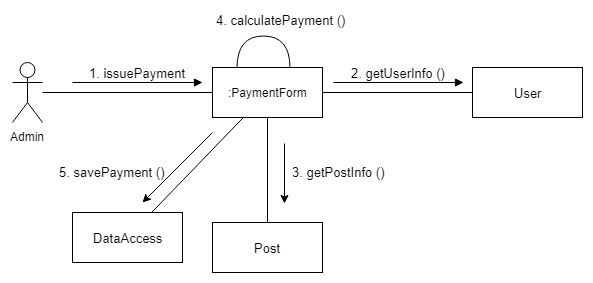

The diagram above was exported from draw.io. Its source (the exported page's mxGraphModel, read from the mxfile embedded in the PNG):
<mxGraphModel dx="782" dy="435" grid="1" gridSize="10" guides="1" tooltips="1" connect="1" arrows="1" fold="1" page="1" pageScale="1" pageWidth="827" pageHeight="1169" math="0" shadow="0">
  <root>
    <mxCell id="0" />
    <mxCell id="1" parent="0" />
    <mxCell id="Q0-LUHu1QHgkO29SUnOa-1" value="Admin" style="shape=umlActor;verticalLabelPosition=bottom;labelBackgroundColor=#ffffff;verticalAlign=top;html=1;" vertex="1" parent="1">
      <mxGeometry x="90" y="80" width="30" height="60" as="geometry" />
    </mxCell>
    <mxCell id="Q0-LUHu1QHgkO29SUnOa-8" value=":PaymentForm" style="html=1;" vertex="1" parent="1">
      <mxGeometry x="290" y="85" width="110" height="50" as="geometry" />
    </mxCell>
    <mxCell id="Q0-LUHu1QHgkO29SUnOa-9" value="&lt;font style=&quot;font-size: 13px&quot;&gt;User&lt;/font&gt;" style="html=1;" vertex="1" parent="1">
      <mxGeometry x="550" y="85" width="110" height="50" as="geometry" />
    </mxCell>
    <mxCell id="Q0-LUHu1QHgkO29SUnOa-10" value="&lt;font style=&quot;font-size: 13px&quot;&gt;Post&lt;/font&gt;" style="html=1;" vertex="1" parent="1">
      <mxGeometry x="290" y="240" width="110" height="50" as="geometry" />
    </mxCell>
    <mxCell id="Q0-LUHu1QHgkO29SUnOa-12" value="" style="line;strokeWidth=1;fillColor=none;align=left;verticalAlign=middle;spacingTop=-1;spacingLeft=3;spacingRight=3;rotatable=0;labelPosition=right;points=[];portConstraint=eastwest;fontSize=12;" vertex="1" parent="1">
      <mxGeometry x="120" y="106" width="170" height="8" as="geometry" />
    </mxCell>
    <mxCell id="Q0-LUHu1QHgkO29SUnOa-13" value="&lt;font style=&quot;font-size: 13px&quot;&gt;1. issuePayment&lt;/font&gt;" style="html=1;verticalAlign=bottom;endArrow=block;" edge="1" parent="1">
      <mxGeometry width="80" relative="1" as="geometry">
        <mxPoint x="150" y="100" as="sourcePoint" />
        <mxPoint x="280" y="100" as="targetPoint" />
      </mxGeometry>
    </mxCell>
    <mxCell id="Q0-LUHu1QHgkO29SUnOa-14" value="" style="line;strokeWidth=1;fillColor=none;align=left;verticalAlign=middle;spacingTop=-1;spacingLeft=3;spacingRight=3;rotatable=0;labelPosition=right;points=[];portConstraint=eastwest;" vertex="1" parent="1">
      <mxGeometry x="400" y="106" width="150" height="8" as="geometry" />
    </mxCell>
    <mxCell id="Q0-LUHu1QHgkO29SUnOa-15" value="&lt;font style=&quot;font-size: 13px&quot;&gt;2. getUserInfo ()&lt;/font&gt;" style="html=1;verticalAlign=bottom;endArrow=block;" edge="1" parent="1">
      <mxGeometry width="80" relative="1" as="geometry">
        <mxPoint x="411" y="100" as="sourcePoint" />
        <mxPoint x="541" y="100" as="targetPoint" />
      </mxGeometry>
    </mxCell>
    <mxCell id="Q0-LUHu1QHgkO29SUnOa-16" value="" style="shape=requiredInterface;html=1;verticalLabelPosition=bottom;rotation=-90;" vertex="1" parent="1">
      <mxGeometry x="325" y="43" width="32" height="53" as="geometry" />
    </mxCell>
    <mxCell id="Q0-LUHu1QHgkO29SUnOa-24" value="" style="endArrow=none;html=1;entryX=0.5;entryY=1;entryDx=0;entryDy=0;" edge="1" parent="1" source="Q0-LUHu1QHgkO29SUnOa-10" target="Q0-LUHu1QHgkO29SUnOa-8">
      <mxGeometry width="50" height="50" relative="1" as="geometry">
        <mxPoint x="80" y="360" as="sourcePoint" />
        <mxPoint x="130" y="310" as="targetPoint" />
      </mxGeometry>
    </mxCell>
    <mxCell id="Q0-LUHu1QHgkO29SUnOa-25" value="" style="endArrow=classic;html=1;" edge="1" parent="1">
      <mxGeometry width="50" height="50" relative="1" as="geometry">
        <mxPoint x="362" y="161" as="sourcePoint" />
        <mxPoint x="362" y="221" as="targetPoint" />
      </mxGeometry>
    </mxCell>
    <mxCell id="Q0-LUHu1QHgkO29SUnOa-26" value="&lt;font style=&quot;font-size: 13px&quot;&gt;3. getPostInfo ()&lt;/font&gt;" style="text;html=1;resizable=0;points=[];autosize=1;align=left;verticalAlign=top;spacingTop=-4;" vertex="1" parent="1">
      <mxGeometry x="368" y="180" width="110" height="20" as="geometry" />
    </mxCell>
    <mxCell id="Q0-LUHu1QHgkO29SUnOa-29" value="&lt;font style=&quot;font-size: 13px&quot;&gt;DataAccess&lt;/font&gt;" style="html=1;" vertex="1" parent="1">
      <mxGeometry x="150" y="230" width="110" height="50" as="geometry" />
    </mxCell>
    <mxCell id="Q0-LUHu1QHgkO29SUnOa-31" value="" style="endArrow=none;html=1;" edge="1" parent="1" source="Q0-LUHu1QHgkO29SUnOa-29" target="Q0-LUHu1QHgkO29SUnOa-8">
      <mxGeometry width="50" height="50" relative="1" as="geometry">
        <mxPoint x="90" y="430" as="sourcePoint" />
        <mxPoint x="140" y="380" as="targetPoint" />
      </mxGeometry>
    </mxCell>
    <mxCell id="Q0-LUHu1QHgkO29SUnOa-32" value="" style="endArrow=classic;html=1;" edge="1" parent="1">
      <mxGeometry width="50" height="50" relative="1" as="geometry">
        <mxPoint x="290" y="150" as="sourcePoint" />
        <mxPoint x="220" y="220" as="targetPoint" />
      </mxGeometry>
    </mxCell>
    <mxCell id="Q0-LUHu1QHgkO29SUnOa-33" value="&lt;font style=&quot;font-size: 13px&quot;&gt;5. savePayment ()&lt;/font&gt;" style="text;html=1;resizable=0;points=[];autosize=1;align=left;verticalAlign=top;spacingTop=-4;" vertex="1" parent="1">
      <mxGeometry x="135" y="180" width="120" height="20" as="geometry" />
    </mxCell>
    <mxCell id="Q0-LUHu1QHgkO29SUnOa-34" value="&lt;font style=&quot;font-size: 13px&quot;&gt;4. calculatePayment ()&lt;/font&gt;" style="text;html=1;resizable=0;points=[];autosize=1;align=left;verticalAlign=top;spacingTop=-4;" vertex="1" parent="1">
      <mxGeometry x="292" y="28" width="140" height="20" as="geometry" />
    </mxCell>
  </root>
</mxGraphModel>